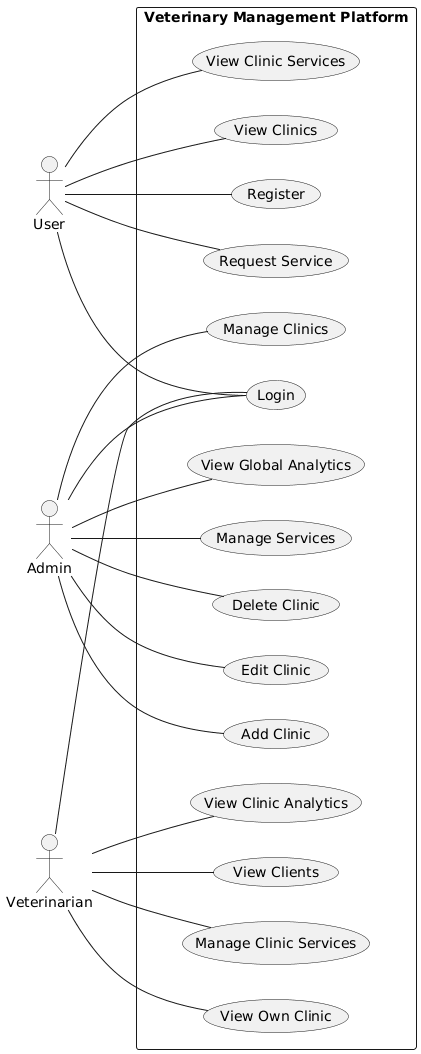

The diagram above was rendered by PlantUML. Its source (embedded in the PNG):
@startuml
left to right direction

actor User
actor Admin
actor Veterinarian

rectangle "Veterinary Management Platform" {

  User -- (Register)
  User -- (Login)
  User -- (View Clinics)
  User -- (View Clinic Services)
  User -- (Request Service)

  Admin -- (Login)
  Admin -- (Manage Clinics)
  Admin -- (Add Clinic)
  Admin -- (Edit Clinic)
  Admin -- (Delete Clinic)
  Admin -- (Manage Services)
  Admin -- (View Global Analytics)

  Veterinarian -- (Login)
  Veterinarian -- (View Own Clinic)
  Veterinarian -- (Manage Clinic Services)
  Veterinarian -- (View Clients)
  Veterinarian -- (View Clinic Analytics)
}
@enduml